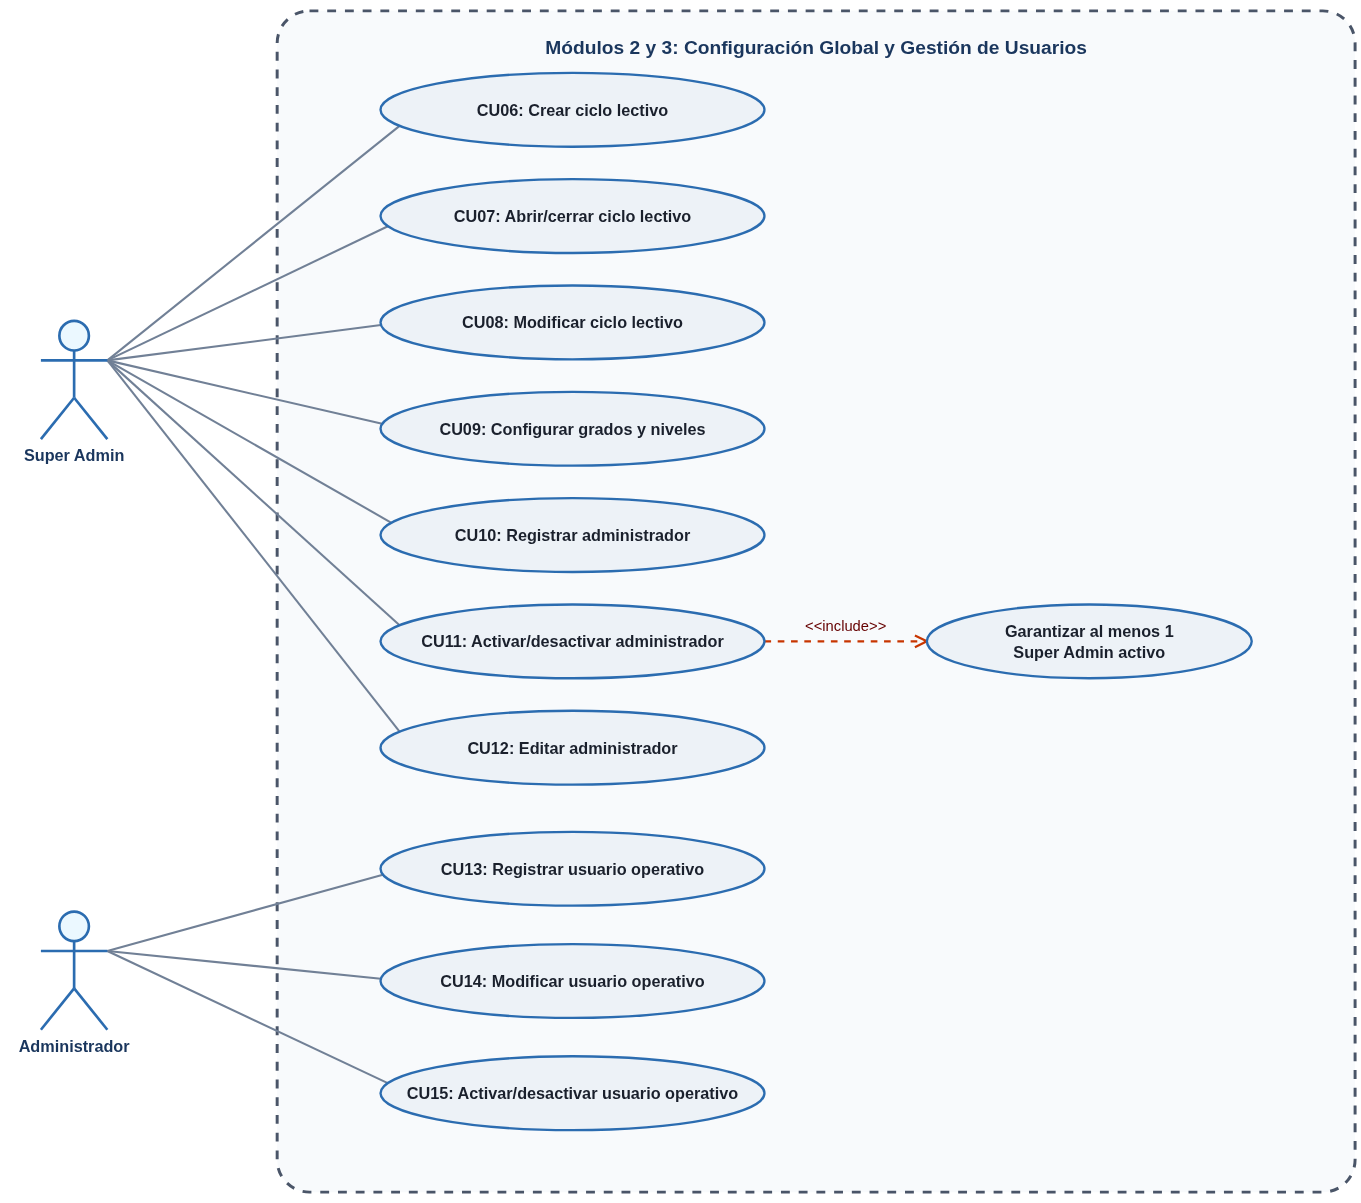

The diagram above was exported from draw.io. Its source (the exported page's mxGraphModel, read from the mxfile embedded in the PNG):
<mxGraphModel dx="1383" dy="814" grid="1" gridSize="10" guides="1" tooltips="1" connect="1" arrows="1" fold="1" page="1" pageScale="1" pageWidth="1300" pageHeight="900" math="0" shadow="0">
  <root>
    <mxCell id="0" />
    <mxCell id="1" parent="0" />
    <mxCell id="diag_3_sys" parent="1" style="rounded=1;whiteSpace=wrap;html=1;verticalAlign=top;fontStyle=1;fontSize=13;fontColor=#1A365D;fillColor=#F8FAFC;strokeColor=#4A5568;strokeWidth=2;dashed=1;spacingTop=14;arcSize=3;" value="Módulos 2 y 3: Configuración Global y Gestión de Usuarios" vertex="1">
      <mxGeometry height="800" width="730" x="240" y="20" as="geometry" />
    </mxCell>
    <mxCell id="d3_sa" parent="1" style="shape=umlActor;verticalLabelPosition=bottom;verticalAlign=top;html=1;outlineConnect=0;fillColor=#EBF8FF;strokeColor=#2B6CB0;strokeWidth=1.8;fontStyle=1;fontSize=11;fontColor=#1A365D;" value="Super Admin" vertex="1">
      <mxGeometry height="80" width="45" x="80" y="230" as="geometry" />
    </mxCell>
    <mxCell id="d3_ad" parent="1" style="shape=umlActor;verticalLabelPosition=bottom;verticalAlign=top;html=1;outlineConnect=0;fillColor=#EBF8FF;strokeColor=#2B6CB0;strokeWidth=1.8;fontStyle=1;fontSize=11;fontColor=#1A365D;" value="Administrador" vertex="1">
      <mxGeometry height="80" width="45" x="80" y="630" as="geometry" />
    </mxCell>
    <mxCell id="d3_cu06" parent="1" style="ellipse;whiteSpace=wrap;html=1;fillColor=#EDF2F7;strokeColor=#2B6CB0;strokeWidth=1.6;fontStyle=1;fontSize=11;fontColor=#1A202C;" value="CU06: Crear ciclo lectivo" vertex="1">
      <mxGeometry height="50" width="260" x="310" y="62" as="geometry" />
    </mxCell>
    <mxCell id="edge_d3_cu06" edge="1" parent="1" source="d3_sa" style="endArrow=none;html=1;rounded=0;strokeColor=#718096;strokeWidth=1.4;exitX=1;exitY=0.3333333333333333;exitDx=0;exitDy=0;exitPerimeter=0;" target="d3_cu06" value="">
      <mxGeometry relative="1" as="geometry" />
    </mxCell>
    <mxCell id="d3_cu07" parent="1" style="ellipse;whiteSpace=wrap;html=1;fillColor=#EDF2F7;strokeColor=#2B6CB0;strokeWidth=1.6;fontStyle=1;fontSize=11;fontColor=#1A202C;" value="CU07: Abrir/cerrar ciclo lectivo" vertex="1">
      <mxGeometry height="50" width="260" x="310" y="134" as="geometry" />
    </mxCell>
    <mxCell id="edge_d3_cu07" edge="1" parent="1" source="d3_sa" style="endArrow=none;html=1;rounded=0;strokeColor=#718096;strokeWidth=1.4;exitX=1;exitY=0.3333333333333333;exitDx=0;exitDy=0;exitPerimeter=0;" target="d3_cu07" value="">
      <mxGeometry relative="1" as="geometry" />
    </mxCell>
    <mxCell id="d3_cu08" parent="1" style="ellipse;whiteSpace=wrap;html=1;fillColor=#EDF2F7;strokeColor=#2B6CB0;strokeWidth=1.6;fontStyle=1;fontSize=11;fontColor=#1A202C;" value="CU08: Modificar ciclo lectivo" vertex="1">
      <mxGeometry height="50" width="260" x="310" y="206" as="geometry" />
    </mxCell>
    <mxCell id="edge_d3_cu08" edge="1" parent="1" source="d3_sa" style="endArrow=none;html=1;rounded=0;strokeColor=#718096;strokeWidth=1.4;exitX=1;exitY=0.3333333333333333;exitDx=0;exitDy=0;exitPerimeter=0;" target="d3_cu08" value="">
      <mxGeometry relative="1" as="geometry" />
    </mxCell>
    <mxCell id="d3_cu09" parent="1" style="ellipse;whiteSpace=wrap;html=1;fillColor=#EDF2F7;strokeColor=#2B6CB0;strokeWidth=1.6;fontStyle=1;fontSize=11;fontColor=#1A202C;" value="CU09: Configurar grados y niveles" vertex="1">
      <mxGeometry height="50" width="260" x="310" y="278" as="geometry" />
    </mxCell>
    <mxCell id="edge_d3_cu09" edge="1" parent="1" source="d3_sa" style="endArrow=none;html=1;rounded=0;strokeColor=#718096;strokeWidth=1.4;exitX=1;exitY=0.3333333333333333;exitDx=0;exitDy=0;exitPerimeter=0;" target="d3_cu09" value="">
      <mxGeometry relative="1" as="geometry" />
    </mxCell>
    <mxCell id="d3_cu10" parent="1" style="ellipse;whiteSpace=wrap;html=1;fillColor=#EDF2F7;strokeColor=#2B6CB0;strokeWidth=1.6;fontStyle=1;fontSize=11;fontColor=#1A202C;" value="CU10: Registrar administrador" vertex="1">
      <mxGeometry height="50" width="260" x="310" y="350" as="geometry" />
    </mxCell>
    <mxCell id="edge_d3_cu10" edge="1" parent="1" source="d3_sa" style="endArrow=none;html=1;rounded=0;strokeColor=#718096;strokeWidth=1.4;exitX=1;exitY=0.3333333333333333;exitDx=0;exitDy=0;exitPerimeter=0;" target="d3_cu10" value="">
      <mxGeometry relative="1" as="geometry" />
    </mxCell>
    <mxCell id="d3_cu11" parent="1" style="ellipse;whiteSpace=wrap;html=1;fillColor=#EDF2F7;strokeColor=#2B6CB0;strokeWidth=1.6;fontStyle=1;fontSize=11;fontColor=#1A202C;" value="CU11: Activar/desactivar administrador" vertex="1">
      <mxGeometry height="50" width="260" x="310" y="422" as="geometry" />
    </mxCell>
    <mxCell id="edge_d3_cu11" edge="1" parent="1" source="d3_sa" style="endArrow=none;html=1;rounded=0;strokeColor=#718096;strokeWidth=1.4;exitX=1;exitY=0.3333333333333333;exitDx=0;exitDy=0;exitPerimeter=0;" target="d3_cu11" value="">
      <mxGeometry relative="1" as="geometry" />
    </mxCell>
    <mxCell id="d3_cu12" parent="1" style="ellipse;whiteSpace=wrap;html=1;fillColor=#EDF2F7;strokeColor=#2B6CB0;strokeWidth=1.6;fontStyle=1;fontSize=11;fontColor=#1A202C;" value="CU12: Editar administrador" vertex="1">
      <mxGeometry height="50" width="260" x="310" y="494" as="geometry" />
    </mxCell>
    <mxCell id="edge_d3_cu12" edge="1" parent="1" source="d3_sa" style="endArrow=none;html=1;rounded=0;strokeColor=#718096;strokeWidth=1.4;exitX=1;exitY=0.3333333333333333;exitDx=0;exitDy=0;exitPerimeter=0;" target="d3_cu12" value="">
      <mxGeometry relative="1" as="geometry" />
    </mxCell>
    <mxCell id="d3_cu13" parent="1" style="ellipse;whiteSpace=wrap;html=1;fillColor=#EDF2F7;strokeColor=#2B6CB0;strokeWidth=1.6;fontStyle=1;fontSize=11;fontColor=#1A202C;" value="CU13: Registrar usuario operativo" vertex="1">
      <mxGeometry height="50" width="260" x="310" y="576" as="geometry" />
    </mxCell>
    <mxCell id="edge_d3_cu13" edge="1" parent="1" source="d3_ad" style="endArrow=none;html=1;rounded=0;strokeColor=#718096;strokeWidth=1.4;exitX=1;exitY=0.3333333333333333;exitDx=0;exitDy=0;exitPerimeter=0;" target="d3_cu13" value="">
      <mxGeometry relative="1" as="geometry" />
    </mxCell>
    <mxCell id="d3_cu14" parent="1" style="ellipse;whiteSpace=wrap;html=1;fillColor=#EDF2F7;strokeColor=#2B6CB0;strokeWidth=1.6;fontStyle=1;fontSize=11;fontColor=#1A202C;" value="CU14: Modificar usuario operativo" vertex="1">
      <mxGeometry height="50" width="260" x="310" y="652" as="geometry" />
    </mxCell>
    <mxCell id="edge_d3_cu14" edge="1" parent="1" source="d3_ad" style="endArrow=none;html=1;rounded=0;strokeColor=#718096;strokeWidth=1.4;exitX=1;exitY=0.3333333333333333;exitDx=0;exitDy=0;exitPerimeter=0;" target="d3_cu14" value="">
      <mxGeometry relative="1" as="geometry" />
    </mxCell>
    <mxCell id="d3_cu15" parent="1" style="ellipse;whiteSpace=wrap;html=1;fillColor=#EDF2F7;strokeColor=#2B6CB0;strokeWidth=1.6;fontStyle=1;fontSize=11;fontColor=#1A202C;" value="CU15: Activar/desactivar usuario operativo" vertex="1">
      <mxGeometry height="50" width="260" x="310" y="728" as="geometry" />
    </mxCell>
    <mxCell id="edge_d3_cu15" edge="1" parent="1" source="d3_ad" style="endArrow=none;html=1;rounded=0;strokeColor=#718096;strokeWidth=1.4;exitX=1;exitY=0.3333333333333333;exitDx=0;exitDy=0;exitPerimeter=0;" target="d3_cu15" value="">
      <mxGeometry relative="1" as="geometry" />
    </mxCell>
    <mxCell id="d3_inc1" parent="1" style="ellipse;whiteSpace=wrap;html=1;fillColor=#EDF2F7;strokeColor=#2B6CB0;strokeWidth=1.6;fontStyle=1;fontSize=11;fontColor=#1A202C;" value="Garantizar al menos 1&#10;Super Admin activo" vertex="1">
      <mxGeometry height="50" width="220" x="680" y="422" as="geometry" />
    </mxCell>
    <mxCell id="d3_inc_edge" edge="1" parent="1" source="d3_cu11" style="endArrow=open;dashed=1;html=1;rounded=0;strokeColor=light-dark(#C73500, #ff0000);strokeWidth=1.5;endFill=0;fontSize=10;fontColor=#2D3748;fillColor=#fa6800;exitX=1;exitY=0.5;exitDx=0;exitDy=0;entryX=0;entryY=0.5;entryDx=0;entryDy=0;" target="d3_inc1" value="">
      <mxGeometry relative="1" x="0.0007" as="geometry">
        <mxPoint as="offset" />
      </mxGeometry>
    </mxCell>
    <mxCell id="d3_inc_edge_lbl" connectable="0" parent="d3_inc_edge" style="edgeLabel;html=1;align=center;verticalAlign=middle;resizable=0;points=[];labelBackgroundColor=none;rotation=0;" value="&lt;span style=&quot;color: light-dark(rgb(102, 0, 0), rgb(204, 0, 0));&quot;&gt;&amp;lt;&amp;lt;include&amp;gt;&amp;gt;&lt;/span&gt;" vertex="1">
      <mxGeometry relative="1" x="-0.0272" y="1" as="geometry">
        <mxPoint x="2" y="-8" as="offset" />
      </mxGeometry>
    </mxCell>
  </root>
</mxGraphModel>